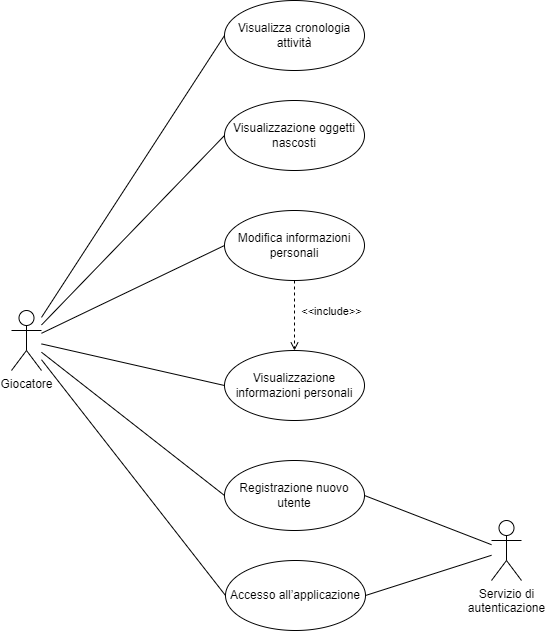

The diagram above was exported from draw.io. Its source (the exported page's mxGraphModel, read from the mxfile embedded in the PNG):
<mxGraphModel dx="1588" dy="876" grid="1" gridSize="10" guides="1" tooltips="1" connect="1" arrows="1" fold="1" page="1" pageScale="1" pageWidth="827" pageHeight="1169" math="0" shadow="0">
  <root>
    <mxCell id="0" />
    <mxCell id="1" parent="0" />
    <mxCell id="xcYuCsj-yLA16vbSKByV-13" style="rounded=0;orthogonalLoop=1;jettySize=auto;html=1;entryX=0;entryY=0.5;entryDx=0;entryDy=0;endArrow=none;endFill=0;" edge="1" parent="1" source="xcYuCsj-yLA16vbSKByV-1" target="xcYuCsj-yLA16vbSKByV-5">
      <mxGeometry relative="1" as="geometry" />
    </mxCell>
    <mxCell id="xcYuCsj-yLA16vbSKByV-14" style="rounded=0;orthogonalLoop=1;jettySize=auto;html=1;entryX=0;entryY=0.5;entryDx=0;entryDy=0;startArrow=none;startFill=0;endArrow=none;endFill=0;" edge="1" parent="1" source="xcYuCsj-yLA16vbSKByV-1" target="xcYuCsj-yLA16vbSKByV-6">
      <mxGeometry relative="1" as="geometry" />
    </mxCell>
    <mxCell id="xcYuCsj-yLA16vbSKByV-15" style="rounded=0;orthogonalLoop=1;jettySize=auto;html=1;entryX=0;entryY=0.5;entryDx=0;entryDy=0;endArrow=none;endFill=0;" edge="1" parent="1" source="xcYuCsj-yLA16vbSKByV-1" target="xcYuCsj-yLA16vbSKByV-7">
      <mxGeometry relative="1" as="geometry" />
    </mxCell>
    <mxCell id="xcYuCsj-yLA16vbSKByV-16" style="rounded=0;orthogonalLoop=1;jettySize=auto;html=1;entryX=0;entryY=0.5;entryDx=0;entryDy=0;endArrow=none;endFill=0;" edge="1" parent="1" source="xcYuCsj-yLA16vbSKByV-1" target="xcYuCsj-yLA16vbSKByV-8">
      <mxGeometry relative="1" as="geometry" />
    </mxCell>
    <mxCell id="xcYuCsj-yLA16vbSKByV-17" style="rounded=0;orthogonalLoop=1;jettySize=auto;html=1;entryX=0;entryY=0.5;entryDx=0;entryDy=0;endArrow=none;endFill=0;" edge="1" parent="1" source="xcYuCsj-yLA16vbSKByV-1" target="xcYuCsj-yLA16vbSKByV-9">
      <mxGeometry relative="1" as="geometry" />
    </mxCell>
    <mxCell id="xcYuCsj-yLA16vbSKByV-18" style="rounded=0;orthogonalLoop=1;jettySize=auto;html=1;entryX=0;entryY=0.5;entryDx=0;entryDy=0;endArrow=none;endFill=0;" edge="1" parent="1" source="xcYuCsj-yLA16vbSKByV-1" target="xcYuCsj-yLA16vbSKByV-10">
      <mxGeometry relative="1" as="geometry" />
    </mxCell>
    <mxCell id="xcYuCsj-yLA16vbSKByV-1" value="Giocatore" style="shape=umlActor;verticalLabelPosition=bottom;verticalAlign=top;html=1;outlineConnect=0;" vertex="1" parent="1">
      <mxGeometry x="130" y="330" width="30" height="60" as="geometry" />
    </mxCell>
    <mxCell id="xcYuCsj-yLA16vbSKByV-19" style="rounded=0;orthogonalLoop=1;jettySize=auto;html=1;entryX=1;entryY=0.5;entryDx=0;entryDy=0;endArrow=none;endFill=0;" edge="1" parent="1" source="xcYuCsj-yLA16vbSKByV-4" target="xcYuCsj-yLA16vbSKByV-9">
      <mxGeometry relative="1" as="geometry" />
    </mxCell>
    <mxCell id="xcYuCsj-yLA16vbSKByV-20" style="rounded=0;orthogonalLoop=1;jettySize=auto;html=1;entryX=1;entryY=0.5;entryDx=0;entryDy=0;endArrow=none;endFill=0;" edge="1" parent="1" source="xcYuCsj-yLA16vbSKByV-4" target="xcYuCsj-yLA16vbSKByV-10">
      <mxGeometry relative="1" as="geometry" />
    </mxCell>
    <mxCell id="xcYuCsj-yLA16vbSKByV-4" value="Servizio di &lt;br&gt;autenticazione" style="shape=umlActor;verticalLabelPosition=bottom;verticalAlign=top;html=1;outlineConnect=0;" vertex="1" parent="1">
      <mxGeometry x="610" y="540" width="30" height="60" as="geometry" />
    </mxCell>
    <mxCell id="xcYuCsj-yLA16vbSKByV-5" value="Visualizza cronologia attività" style="ellipse;whiteSpace=wrap;html=1;" vertex="1" parent="1">
      <mxGeometry x="343" y="20" width="140" height="70" as="geometry" />
    </mxCell>
    <mxCell id="xcYuCsj-yLA16vbSKByV-6" value="Visualizzazione oggetti nascosti" style="ellipse;whiteSpace=wrap;html=1;" vertex="1" parent="1">
      <mxGeometry x="343" y="120" width="140" height="70" as="geometry" />
    </mxCell>
    <mxCell id="xcYuCsj-yLA16vbSKByV-7" value="Modifica informazioni personali" style="ellipse;whiteSpace=wrap;html=1;" vertex="1" parent="1">
      <mxGeometry x="343" y="230" width="140" height="70" as="geometry" />
    </mxCell>
    <mxCell id="xcYuCsj-yLA16vbSKByV-8" value="Visualizzazione informazioni personali" style="ellipse;whiteSpace=wrap;html=1;" vertex="1" parent="1">
      <mxGeometry x="343" y="370" width="140" height="70" as="geometry" />
    </mxCell>
    <mxCell id="xcYuCsj-yLA16vbSKByV-9" value="Registrazione nuovo utente" style="ellipse;whiteSpace=wrap;html=1;" vertex="1" parent="1">
      <mxGeometry x="343" y="480" width="140" height="70" as="geometry" />
    </mxCell>
    <mxCell id="xcYuCsj-yLA16vbSKByV-10" value="Accesso all’applicazione" style="ellipse;whiteSpace=wrap;html=1;" vertex="1" parent="1">
      <mxGeometry x="344" y="580" width="140" height="70" as="geometry" />
    </mxCell>
    <mxCell id="xcYuCsj-yLA16vbSKByV-11" value="&amp;lt;&amp;lt;include&amp;gt;&amp;gt;" style="html=1;verticalAlign=bottom;labelBackgroundColor=none;endArrow=open;endFill=0;dashed=1;rounded=0;exitX=0.5;exitY=1;exitDx=0;exitDy=0;entryX=0.5;entryY=0;entryDx=0;entryDy=0;" edge="1" parent="1" source="xcYuCsj-yLA16vbSKByV-7" target="xcYuCsj-yLA16vbSKByV-8">
      <mxGeometry x="0.1429" y="37" width="160" relative="1" as="geometry">
        <mxPoint y="430" as="sourcePoint" />
        <mxPoint x="160" y="430" as="targetPoint" />
        <mxPoint as="offset" />
      </mxGeometry>
    </mxCell>
  </root>
</mxGraphModel>